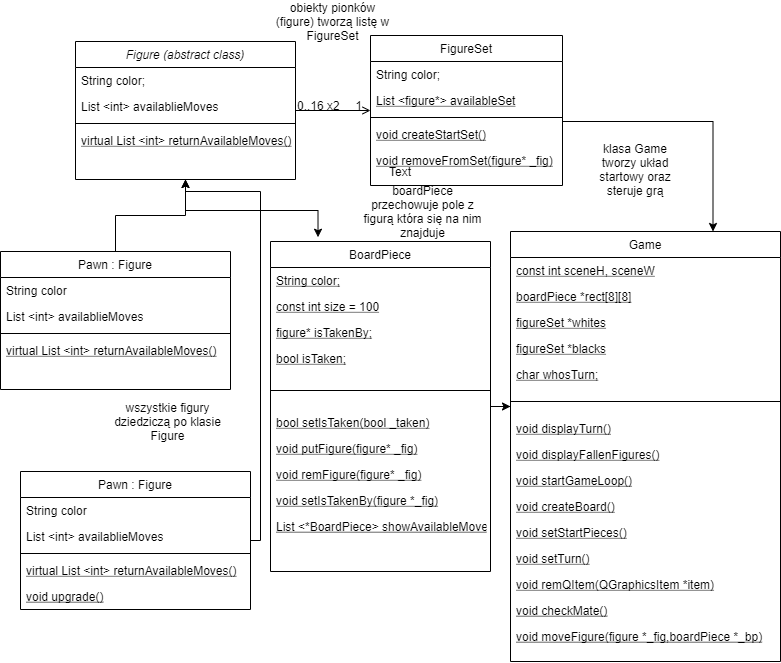

The diagram above was exported from draw.io. Its source (the exported page's mxGraphModel, read from the mxfile embedded in the PNG):
<mxGraphModel dx="1038" dy="523" grid="1" gridSize="10" guides="1" tooltips="1" connect="1" arrows="1" fold="1" page="1" pageScale="1" pageWidth="827" pageHeight="1169" math="0" shadow="0">
  <root>
    <mxCell id="WIyWlLk6GJQsqaUBKTNV-0" />
    <mxCell id="WIyWlLk6GJQsqaUBKTNV-1" parent="WIyWlLk6GJQsqaUBKTNV-0" />
    <mxCell id="OHDkW4WW_dgPe4JLG3_T-54" style="edgeStyle=orthogonalEdgeStyle;rounded=0;orthogonalLoop=1;jettySize=auto;html=1;entryX=0.216;entryY=-0.013;entryDx=0;entryDy=0;entryPerimeter=0;" parent="WIyWlLk6GJQsqaUBKTNV-1" source="zkfFHV4jXpPFQw0GAbJ--0" target="zkfFHV4jXpPFQw0GAbJ--13" edge="1">
      <mxGeometry relative="1" as="geometry" />
    </mxCell>
    <mxCell id="zkfFHV4jXpPFQw0GAbJ--0" value="Figure (abstract class)" style="swimlane;fontStyle=2;align=center;verticalAlign=top;childLayout=stackLayout;horizontal=1;startSize=26;horizontalStack=0;resizeParent=1;resizeLast=0;collapsible=1;marginBottom=0;rounded=0;shadow=0;strokeWidth=1;" parent="WIyWlLk6GJQsqaUBKTNV-1" vertex="1">
      <mxGeometry x="85" y="100" width="220" height="138" as="geometry">
        <mxRectangle x="230" y="140" width="160" height="26" as="alternateBounds" />
      </mxGeometry>
    </mxCell>
    <mxCell id="OHDkW4WW_dgPe4JLG3_T-5" value="String color;" style="text;align=left;verticalAlign=top;spacingLeft=4;spacingRight=4;overflow=hidden;rotatable=0;points=[[0,0.5],[1,0.5]];portConstraint=eastwest;" parent="zkfFHV4jXpPFQw0GAbJ--0" vertex="1">
      <mxGeometry y="26" width="220" height="26" as="geometry" />
    </mxCell>
    <mxCell id="OHDkW4WW_dgPe4JLG3_T-44" value="List &lt;int&gt; availablieMoves" style="text;align=left;verticalAlign=top;spacingLeft=4;spacingRight=4;overflow=hidden;rotatable=0;points=[[0,0.5],[1,0.5]];portConstraint=eastwest;" parent="zkfFHV4jXpPFQw0GAbJ--0" vertex="1">
      <mxGeometry y="52" width="220" height="26" as="geometry" />
    </mxCell>
    <mxCell id="zkfFHV4jXpPFQw0GAbJ--4" value="" style="line;html=1;strokeWidth=1;align=left;verticalAlign=middle;spacingTop=-1;spacingLeft=3;spacingRight=3;rotatable=0;labelPosition=right;points=[];portConstraint=eastwest;" parent="zkfFHV4jXpPFQw0GAbJ--0" vertex="1">
      <mxGeometry y="78" width="220" height="8" as="geometry" />
    </mxCell>
    <mxCell id="OHDkW4WW_dgPe4JLG3_T-2" value="virtual List &lt;int&gt; returnAvailableMoves()" style="text;align=left;verticalAlign=top;spacingLeft=4;spacingRight=4;overflow=hidden;rotatable=0;points=[[0,0.5],[1,0.5]];portConstraint=eastwest;fontStyle=4" parent="zkfFHV4jXpPFQw0GAbJ--0" vertex="1">
      <mxGeometry y="86" width="220" height="26" as="geometry" />
    </mxCell>
    <mxCell id="OHDkW4WW_dgPe4JLG3_T-51" style="edgeStyle=orthogonalEdgeStyle;rounded=0;orthogonalLoop=1;jettySize=auto;html=1;entryX=0.5;entryY=1;entryDx=0;entryDy=0;" parent="WIyWlLk6GJQsqaUBKTNV-1" source="zkfFHV4jXpPFQw0GAbJ--6" target="zkfFHV4jXpPFQw0GAbJ--0" edge="1">
      <mxGeometry relative="1" as="geometry">
        <mxPoint x="260" y="260" as="targetPoint" />
      </mxGeometry>
    </mxCell>
    <mxCell id="zkfFHV4jXpPFQw0GAbJ--6" value="Pawn : Figure" style="swimlane;fontStyle=0;align=center;verticalAlign=top;childLayout=stackLayout;horizontal=1;startSize=26;horizontalStack=0;resizeParent=1;resizeLast=0;collapsible=1;marginBottom=0;rounded=0;shadow=0;strokeWidth=1;" parent="WIyWlLk6GJQsqaUBKTNV-1" vertex="1">
      <mxGeometry x="10" y="310" width="230" height="138" as="geometry">
        <mxRectangle x="130" y="380" width="160" height="26" as="alternateBounds" />
      </mxGeometry>
    </mxCell>
    <mxCell id="zkfFHV4jXpPFQw0GAbJ--7" value="String color" style="text;align=left;verticalAlign=top;spacingLeft=4;spacingRight=4;overflow=hidden;rotatable=0;points=[[0,0.5],[1,0.5]];portConstraint=eastwest;" parent="zkfFHV4jXpPFQw0GAbJ--6" vertex="1">
      <mxGeometry y="26" width="230" height="26" as="geometry" />
    </mxCell>
    <mxCell id="OHDkW4WW_dgPe4JLG3_T-43" value="List &lt;int&gt; availablieMoves" style="text;align=left;verticalAlign=top;spacingLeft=4;spacingRight=4;overflow=hidden;rotatable=0;points=[[0,0.5],[1,0.5]];portConstraint=eastwest;" parent="zkfFHV4jXpPFQw0GAbJ--6" vertex="1">
      <mxGeometry y="52" width="230" height="26" as="geometry" />
    </mxCell>
    <mxCell id="zkfFHV4jXpPFQw0GAbJ--9" value="" style="line;html=1;strokeWidth=1;align=left;verticalAlign=middle;spacingTop=-1;spacingLeft=3;spacingRight=3;rotatable=0;labelPosition=right;points=[];portConstraint=eastwest;" parent="zkfFHV4jXpPFQw0GAbJ--6" vertex="1">
      <mxGeometry y="78" width="230" height="8" as="geometry" />
    </mxCell>
    <mxCell id="zkfFHV4jXpPFQw0GAbJ--10" value="virtual List &lt;int&gt; returnAvailableMoves()" style="text;align=left;verticalAlign=top;spacingLeft=4;spacingRight=4;overflow=hidden;rotatable=0;points=[[0,0.5],[1,0.5]];portConstraint=eastwest;fontStyle=4" parent="zkfFHV4jXpPFQw0GAbJ--6" vertex="1">
      <mxGeometry y="86" width="230" height="26" as="geometry" />
    </mxCell>
    <mxCell id="OV4_KWCXrgmkAiPBE44Q-0" style="edgeStyle=orthogonalEdgeStyle;rounded=0;orthogonalLoop=1;jettySize=auto;html=1;" edge="1" parent="WIyWlLk6GJQsqaUBKTNV-1" source="zkfFHV4jXpPFQw0GAbJ--13">
      <mxGeometry relative="1" as="geometry">
        <mxPoint x="520" y="465" as="targetPoint" />
      </mxGeometry>
    </mxCell>
    <mxCell id="zkfFHV4jXpPFQw0GAbJ--13" value="BoardPiece" style="swimlane;fontStyle=0;align=center;verticalAlign=top;childLayout=stackLayout;horizontal=1;startSize=26;horizontalStack=0;resizeParent=1;resizeLast=0;collapsible=1;marginBottom=0;rounded=0;shadow=0;strokeWidth=1;" parent="WIyWlLk6GJQsqaUBKTNV-1" vertex="1">
      <mxGeometry x="280" y="300" width="220" height="330" as="geometry">
        <mxRectangle x="340" y="380" width="170" height="26" as="alternateBounds" />
      </mxGeometry>
    </mxCell>
    <mxCell id="OHDkW4WW_dgPe4JLG3_T-9" value="String color;" style="text;align=left;verticalAlign=top;spacingLeft=4;spacingRight=4;overflow=hidden;rotatable=0;points=[[0,0.5],[1,0.5]];portConstraint=eastwest;fontStyle=4" parent="zkfFHV4jXpPFQw0GAbJ--13" vertex="1">
      <mxGeometry y="26" width="220" height="26" as="geometry" />
    </mxCell>
    <mxCell id="OHDkW4WW_dgPe4JLG3_T-10" value="const int size = 100" style="text;align=left;verticalAlign=top;spacingLeft=4;spacingRight=4;overflow=hidden;rotatable=0;points=[[0,0.5],[1,0.5]];portConstraint=eastwest;fontStyle=4" parent="zkfFHV4jXpPFQw0GAbJ--13" vertex="1">
      <mxGeometry y="52" width="220" height="26" as="geometry" />
    </mxCell>
    <mxCell id="OHDkW4WW_dgPe4JLG3_T-11" value="figure* isTakenBy;&#10;" style="text;align=left;verticalAlign=top;spacingLeft=4;spacingRight=4;overflow=hidden;rotatable=0;points=[[0,0.5],[1,0.5]];portConstraint=eastwest;fontStyle=4" parent="zkfFHV4jXpPFQw0GAbJ--13" vertex="1">
      <mxGeometry y="78" width="220" height="26" as="geometry" />
    </mxCell>
    <mxCell id="OHDkW4WW_dgPe4JLG3_T-12" value="bool isTaken;" style="text;align=left;verticalAlign=top;spacingLeft=4;spacingRight=4;overflow=hidden;rotatable=0;points=[[0,0.5],[1,0.5]];portConstraint=eastwest;fontStyle=4" parent="zkfFHV4jXpPFQw0GAbJ--13" vertex="1">
      <mxGeometry y="104" width="220" height="26" as="geometry" />
    </mxCell>
    <mxCell id="zkfFHV4jXpPFQw0GAbJ--15" value="" style="line;html=1;strokeWidth=1;align=left;verticalAlign=middle;spacingTop=-1;spacingLeft=3;spacingRight=3;rotatable=0;labelPosition=right;points=[];portConstraint=eastwest;" parent="zkfFHV4jXpPFQw0GAbJ--13" vertex="1">
      <mxGeometry y="130" width="220" height="38" as="geometry" />
    </mxCell>
    <mxCell id="OHDkW4WW_dgPe4JLG3_T-16" value="bool setIsTaken(bool _taken)" style="text;align=left;verticalAlign=top;spacingLeft=4;spacingRight=4;overflow=hidden;rotatable=0;points=[[0,0.5],[1,0.5]];portConstraint=eastwest;fontStyle=4" parent="zkfFHV4jXpPFQw0GAbJ--13" vertex="1">
      <mxGeometry y="168" width="220" height="26" as="geometry" />
    </mxCell>
    <mxCell id="OHDkW4WW_dgPe4JLG3_T-15" value="void putFigure(figure* _fig)" style="text;align=left;verticalAlign=top;spacingLeft=4;spacingRight=4;overflow=hidden;rotatable=0;points=[[0,0.5],[1,0.5]];portConstraint=eastwest;fontStyle=4" parent="zkfFHV4jXpPFQw0GAbJ--13" vertex="1">
      <mxGeometry y="194" width="220" height="26" as="geometry" />
    </mxCell>
    <mxCell id="OHDkW4WW_dgPe4JLG3_T-14" value="void remFigure(figure* _fig)" style="text;align=left;verticalAlign=top;spacingLeft=4;spacingRight=4;overflow=hidden;rotatable=0;points=[[0,0.5],[1,0.5]];portConstraint=eastwest;fontStyle=4" parent="zkfFHV4jXpPFQw0GAbJ--13" vertex="1">
      <mxGeometry y="220" width="220" height="26" as="geometry" />
    </mxCell>
    <mxCell id="OHDkW4WW_dgPe4JLG3_T-13" value="void setIsTakenBy(figure *_fig)" style="text;align=left;verticalAlign=top;spacingLeft=4;spacingRight=4;overflow=hidden;rotatable=0;points=[[0,0.5],[1,0.5]];portConstraint=eastwest;fontStyle=4" parent="zkfFHV4jXpPFQw0GAbJ--13" vertex="1">
      <mxGeometry y="246" width="220" height="26" as="geometry" />
    </mxCell>
    <mxCell id="OHDkW4WW_dgPe4JLG3_T-30" value="List &lt;*BoardPiece&gt; showAvailableMoves()" style="text;align=left;verticalAlign=top;spacingLeft=4;spacingRight=4;overflow=hidden;rotatable=0;points=[[0,0.5],[1,0.5]];portConstraint=eastwest;fontStyle=4" parent="zkfFHV4jXpPFQw0GAbJ--13" vertex="1">
      <mxGeometry y="272" width="220" height="26" as="geometry" />
    </mxCell>
    <mxCell id="OHDkW4WW_dgPe4JLG3_T-56" style="edgeStyle=orthogonalEdgeStyle;rounded=0;orthogonalLoop=1;jettySize=auto;html=1;entryX=0.75;entryY=0;entryDx=0;entryDy=0;" parent="WIyWlLk6GJQsqaUBKTNV-1" source="zkfFHV4jXpPFQw0GAbJ--17" target="OHDkW4WW_dgPe4JLG3_T-18" edge="1">
      <mxGeometry relative="1" as="geometry">
        <Array as="points">
          <mxPoint x="723" y="180" />
        </Array>
      </mxGeometry>
    </mxCell>
    <mxCell id="zkfFHV4jXpPFQw0GAbJ--17" value="FigureSet" style="swimlane;fontStyle=0;align=center;verticalAlign=top;childLayout=stackLayout;horizontal=1;startSize=26;horizontalStack=0;resizeParent=1;resizeLast=0;collapsible=1;marginBottom=0;rounded=0;shadow=0;strokeWidth=1;" parent="WIyWlLk6GJQsqaUBKTNV-1" vertex="1">
      <mxGeometry x="380" y="94" width="192" height="150" as="geometry">
        <mxRectangle x="550" y="140" width="160" height="26" as="alternateBounds" />
      </mxGeometry>
    </mxCell>
    <mxCell id="zkfFHV4jXpPFQw0GAbJ--1" value="String color;" style="text;align=left;verticalAlign=top;spacingLeft=4;spacingRight=4;overflow=hidden;rotatable=0;points=[[0,0.5],[1,0.5]];portConstraint=eastwest;" parent="zkfFHV4jXpPFQw0GAbJ--17" vertex="1">
      <mxGeometry y="26" width="192" height="26" as="geometry" />
    </mxCell>
    <mxCell id="OHDkW4WW_dgPe4JLG3_T-8" value="List &lt;figure*&gt; availableSet" style="text;align=left;verticalAlign=top;spacingLeft=4;spacingRight=4;overflow=hidden;rotatable=0;points=[[0,0.5],[1,0.5]];portConstraint=eastwest;fontStyle=4" parent="zkfFHV4jXpPFQw0GAbJ--17" vertex="1">
      <mxGeometry y="52" width="192" height="26" as="geometry" />
    </mxCell>
    <mxCell id="zkfFHV4jXpPFQw0GAbJ--23" value="" style="line;html=1;strokeWidth=1;align=left;verticalAlign=middle;spacingTop=-1;spacingLeft=3;spacingRight=3;rotatable=0;labelPosition=right;points=[];portConstraint=eastwest;" parent="zkfFHV4jXpPFQw0GAbJ--17" vertex="1">
      <mxGeometry y="78" width="192" height="8" as="geometry" />
    </mxCell>
    <mxCell id="OHDkW4WW_dgPe4JLG3_T-6" value="void createStartSet()" style="text;align=left;verticalAlign=top;spacingLeft=4;spacingRight=4;overflow=hidden;rotatable=0;points=[[0,0.5],[1,0.5]];portConstraint=eastwest;fontStyle=4" parent="zkfFHV4jXpPFQw0GAbJ--17" vertex="1">
      <mxGeometry y="86" width="192" height="26" as="geometry" />
    </mxCell>
    <mxCell id="OHDkW4WW_dgPe4JLG3_T-17" value="void removeFromSet(figure* _fig)" style="text;align=left;verticalAlign=top;spacingLeft=4;spacingRight=4;overflow=hidden;rotatable=0;points=[[0,0.5],[1,0.5]];portConstraint=eastwest;fontStyle=4" parent="zkfFHV4jXpPFQw0GAbJ--17" vertex="1">
      <mxGeometry y="112" width="192" height="26" as="geometry" />
    </mxCell>
    <mxCell id="zkfFHV4jXpPFQw0GAbJ--26" value="" style="endArrow=open;shadow=0;strokeWidth=1;rounded=0;endFill=1;edgeStyle=elbowEdgeStyle;elbow=vertical;" parent="WIyWlLk6GJQsqaUBKTNV-1" source="zkfFHV4jXpPFQw0GAbJ--0" target="zkfFHV4jXpPFQw0GAbJ--17" edge="1">
      <mxGeometry x="0.5" y="41" relative="1" as="geometry">
        <mxPoint x="380" y="192" as="sourcePoint" />
        <mxPoint x="540" y="192" as="targetPoint" />
        <mxPoint x="-40" y="32" as="offset" />
      </mxGeometry>
    </mxCell>
    <mxCell id="zkfFHV4jXpPFQw0GAbJ--27" value="0..16 x2" style="resizable=0;align=left;verticalAlign=bottom;labelBackgroundColor=none;fontSize=12;" parent="zkfFHV4jXpPFQw0GAbJ--26" connectable="0" vertex="1">
      <mxGeometry x="-1" relative="1" as="geometry">
        <mxPoint y="4" as="offset" />
      </mxGeometry>
    </mxCell>
    <mxCell id="zkfFHV4jXpPFQw0GAbJ--28" value="1" style="resizable=0;align=right;verticalAlign=bottom;labelBackgroundColor=none;fontSize=12;" parent="zkfFHV4jXpPFQw0GAbJ--26" connectable="0" vertex="1">
      <mxGeometry x="1" relative="1" as="geometry">
        <mxPoint x="-7" y="4" as="offset" />
      </mxGeometry>
    </mxCell>
    <mxCell id="OHDkW4WW_dgPe4JLG3_T-18" value="Game" style="swimlane;fontStyle=0;align=center;verticalAlign=top;childLayout=stackLayout;horizontal=1;startSize=26;horizontalStack=0;resizeParent=1;resizeLast=0;collapsible=1;marginBottom=0;rounded=0;shadow=0;strokeWidth=1;" parent="WIyWlLk6GJQsqaUBKTNV-1" vertex="1">
      <mxGeometry x="520" y="290" width="270" height="430" as="geometry">
        <mxRectangle x="340" y="380" width="170" height="26" as="alternateBounds" />
      </mxGeometry>
    </mxCell>
    <mxCell id="OHDkW4WW_dgPe4JLG3_T-19" value="const int sceneH, sceneW" style="text;align=left;verticalAlign=top;spacingLeft=4;spacingRight=4;overflow=hidden;rotatable=0;points=[[0,0.5],[1,0.5]];portConstraint=eastwest;fontStyle=4" parent="OHDkW4WW_dgPe4JLG3_T-18" vertex="1">
      <mxGeometry y="26" width="270" height="26" as="geometry" />
    </mxCell>
    <mxCell id="OHDkW4WW_dgPe4JLG3_T-21" value="boardPiece *rect[8][8]" style="text;align=left;verticalAlign=top;spacingLeft=4;spacingRight=4;overflow=hidden;rotatable=0;points=[[0,0.5],[1,0.5]];portConstraint=eastwest;fontStyle=4" parent="OHDkW4WW_dgPe4JLG3_T-18" vertex="1">
      <mxGeometry y="52" width="270" height="26" as="geometry" />
    </mxCell>
    <mxCell id="OHDkW4WW_dgPe4JLG3_T-22" value="figureSet *whites" style="text;align=left;verticalAlign=top;spacingLeft=4;spacingRight=4;overflow=hidden;rotatable=0;points=[[0,0.5],[1,0.5]];portConstraint=eastwest;fontStyle=4" parent="OHDkW4WW_dgPe4JLG3_T-18" vertex="1">
      <mxGeometry y="78" width="270" height="26" as="geometry" />
    </mxCell>
    <mxCell id="OHDkW4WW_dgPe4JLG3_T-28" value="figureSet *blacks" style="text;align=left;verticalAlign=top;spacingLeft=4;spacingRight=4;overflow=hidden;rotatable=0;points=[[0,0.5],[1,0.5]];portConstraint=eastwest;fontStyle=4" parent="OHDkW4WW_dgPe4JLG3_T-18" vertex="1">
      <mxGeometry y="104" width="270" height="26" as="geometry" />
    </mxCell>
    <mxCell id="OHDkW4WW_dgPe4JLG3_T-32" value="char whosTurn;" style="text;align=left;verticalAlign=top;spacingLeft=4;spacingRight=4;overflow=hidden;rotatable=0;points=[[0,0.5],[1,0.5]];portConstraint=eastwest;fontStyle=4" parent="OHDkW4WW_dgPe4JLG3_T-18" vertex="1">
      <mxGeometry y="130" width="270" height="26" as="geometry" />
    </mxCell>
    <mxCell id="OHDkW4WW_dgPe4JLG3_T-23" value="" style="line;html=1;strokeWidth=1;align=left;verticalAlign=middle;spacingTop=-1;spacingLeft=3;spacingRight=3;rotatable=0;labelPosition=right;points=[];portConstraint=eastwest;" parent="OHDkW4WW_dgPe4JLG3_T-18" vertex="1">
      <mxGeometry y="156" width="270" height="28" as="geometry" />
    </mxCell>
    <mxCell id="OHDkW4WW_dgPe4JLG3_T-35" value="void displayTurn()" style="text;align=left;verticalAlign=top;spacingLeft=4;spacingRight=4;overflow=hidden;rotatable=0;points=[[0,0.5],[1,0.5]];portConstraint=eastwest;fontStyle=4" parent="OHDkW4WW_dgPe4JLG3_T-18" vertex="1">
      <mxGeometry y="184" width="270" height="26" as="geometry" />
    </mxCell>
    <mxCell id="OHDkW4WW_dgPe4JLG3_T-34" value="void displayFallenFigures()" style="text;align=left;verticalAlign=top;spacingLeft=4;spacingRight=4;overflow=hidden;rotatable=0;points=[[0,0.5],[1,0.5]];portConstraint=eastwest;fontStyle=4" parent="OHDkW4WW_dgPe4JLG3_T-18" vertex="1">
      <mxGeometry y="210" width="270" height="26" as="geometry" />
    </mxCell>
    <mxCell id="OHDkW4WW_dgPe4JLG3_T-33" value="void startGameLoop()" style="text;align=left;verticalAlign=top;spacingLeft=4;spacingRight=4;overflow=hidden;rotatable=0;points=[[0,0.5],[1,0.5]];portConstraint=eastwest;fontStyle=4" parent="OHDkW4WW_dgPe4JLG3_T-18" vertex="1">
      <mxGeometry y="236" width="270" height="26" as="geometry" />
    </mxCell>
    <mxCell id="OHDkW4WW_dgPe4JLG3_T-25" value="void createBoard()" style="text;align=left;verticalAlign=top;spacingLeft=4;spacingRight=4;overflow=hidden;rotatable=0;points=[[0,0.5],[1,0.5]];portConstraint=eastwest;fontStyle=4" parent="OHDkW4WW_dgPe4JLG3_T-18" vertex="1">
      <mxGeometry y="262" width="270" height="26" as="geometry" />
    </mxCell>
    <mxCell id="OHDkW4WW_dgPe4JLG3_T-26" value="void setStartPieces()" style="text;align=left;verticalAlign=top;spacingLeft=4;spacingRight=4;overflow=hidden;rotatable=0;points=[[0,0.5],[1,0.5]];portConstraint=eastwest;fontStyle=4" parent="OHDkW4WW_dgPe4JLG3_T-18" vertex="1">
      <mxGeometry y="288" width="270" height="26" as="geometry" />
    </mxCell>
    <mxCell id="OHDkW4WW_dgPe4JLG3_T-31" value="void setTurn()" style="text;align=left;verticalAlign=top;spacingLeft=4;spacingRight=4;overflow=hidden;rotatable=0;points=[[0,0.5],[1,0.5]];portConstraint=eastwest;fontStyle=4" parent="OHDkW4WW_dgPe4JLG3_T-18" vertex="1">
      <mxGeometry y="314" width="270" height="26" as="geometry" />
    </mxCell>
    <mxCell id="OHDkW4WW_dgPe4JLG3_T-24" value="void remQItem(QGraphicsItem *item)" style="text;align=left;verticalAlign=top;spacingLeft=4;spacingRight=4;overflow=hidden;rotatable=0;points=[[0,0.5],[1,0.5]];portConstraint=eastwest;fontStyle=4" parent="OHDkW4WW_dgPe4JLG3_T-18" vertex="1">
      <mxGeometry y="340" width="270" height="26" as="geometry" />
    </mxCell>
    <mxCell id="OHDkW4WW_dgPe4JLG3_T-36" value="void checkMate()" style="text;align=left;verticalAlign=top;spacingLeft=4;spacingRight=4;overflow=hidden;rotatable=0;points=[[0,0.5],[1,0.5]];portConstraint=eastwest;fontStyle=4" parent="OHDkW4WW_dgPe4JLG3_T-18" vertex="1">
      <mxGeometry y="366" width="270" height="26" as="geometry" />
    </mxCell>
    <mxCell id="OHDkW4WW_dgPe4JLG3_T-27" value="void moveFigure(figure *_fig,boardPiece *_bp)" style="text;align=left;verticalAlign=top;spacingLeft=4;spacingRight=4;overflow=hidden;rotatable=0;points=[[0,0.5],[1,0.5]];portConstraint=eastwest;fontStyle=4" parent="OHDkW4WW_dgPe4JLG3_T-18" vertex="1">
      <mxGeometry y="392" width="270" height="36" as="geometry" />
    </mxCell>
    <mxCell id="OHDkW4WW_dgPe4JLG3_T-50" style="edgeStyle=orthogonalEdgeStyle;rounded=0;orthogonalLoop=1;jettySize=auto;html=1;entryX=0.5;entryY=1;entryDx=0;entryDy=0;" parent="WIyWlLk6GJQsqaUBKTNV-1" source="OHDkW4WW_dgPe4JLG3_T-37" target="zkfFHV4jXpPFQw0GAbJ--0" edge="1">
      <mxGeometry relative="1" as="geometry">
        <mxPoint x="280" y="260" as="targetPoint" />
        <Array as="points">
          <mxPoint x="270" y="599" />
          <mxPoint x="270" y="250" />
          <mxPoint x="195" y="250" />
        </Array>
      </mxGeometry>
    </mxCell>
    <mxCell id="OHDkW4WW_dgPe4JLG3_T-37" value="Pawn : Figure" style="swimlane;fontStyle=0;align=center;verticalAlign=top;childLayout=stackLayout;horizontal=1;startSize=26;horizontalStack=0;resizeParent=1;resizeLast=0;collapsible=1;marginBottom=0;rounded=0;shadow=0;strokeWidth=1;" parent="WIyWlLk6GJQsqaUBKTNV-1" vertex="1">
      <mxGeometry x="30" y="530" width="230" height="138" as="geometry">
        <mxRectangle x="130" y="380" width="160" height="26" as="alternateBounds" />
      </mxGeometry>
    </mxCell>
    <mxCell id="OHDkW4WW_dgPe4JLG3_T-38" value="String color" style="text;align=left;verticalAlign=top;spacingLeft=4;spacingRight=4;overflow=hidden;rotatable=0;points=[[0,0.5],[1,0.5]];portConstraint=eastwest;" parent="OHDkW4WW_dgPe4JLG3_T-37" vertex="1">
      <mxGeometry y="26" width="230" height="26" as="geometry" />
    </mxCell>
    <mxCell id="OHDkW4WW_dgPe4JLG3_T-42" value="List &lt;int&gt; availablieMoves" style="text;align=left;verticalAlign=top;spacingLeft=4;spacingRight=4;overflow=hidden;rotatable=0;points=[[0,0.5],[1,0.5]];portConstraint=eastwest;" parent="OHDkW4WW_dgPe4JLG3_T-37" vertex="1">
      <mxGeometry y="52" width="230" height="26" as="geometry" />
    </mxCell>
    <mxCell id="OHDkW4WW_dgPe4JLG3_T-39" value="" style="line;html=1;strokeWidth=1;align=left;verticalAlign=middle;spacingTop=-1;spacingLeft=3;spacingRight=3;rotatable=0;labelPosition=right;points=[];portConstraint=eastwest;" parent="OHDkW4WW_dgPe4JLG3_T-37" vertex="1">
      <mxGeometry y="78" width="230" height="8" as="geometry" />
    </mxCell>
    <mxCell id="OHDkW4WW_dgPe4JLG3_T-40" value="virtual List &lt;int&gt; returnAvailableMoves()" style="text;align=left;verticalAlign=top;spacingLeft=4;spacingRight=4;overflow=hidden;rotatable=0;points=[[0,0.5],[1,0.5]];portConstraint=eastwest;fontStyle=4" parent="OHDkW4WW_dgPe4JLG3_T-37" vertex="1">
      <mxGeometry y="86" width="230" height="26" as="geometry" />
    </mxCell>
    <mxCell id="OHDkW4WW_dgPe4JLG3_T-41" value="void upgrade()" style="text;align=left;verticalAlign=top;spacingLeft=4;spacingRight=4;overflow=hidden;rotatable=0;points=[[0,0.5],[1,0.5]];portConstraint=eastwest;fontStyle=4" parent="OHDkW4WW_dgPe4JLG3_T-37" vertex="1">
      <mxGeometry y="112" width="230" height="26" as="geometry" />
    </mxCell>
    <mxCell id="OHDkW4WW_dgPe4JLG3_T-52" value="wszystkie figury dziedziczą po klasie Figure" style="text;html=1;strokeColor=none;fillColor=none;align=center;verticalAlign=middle;whiteSpace=wrap;rounded=0;" parent="WIyWlLk6GJQsqaUBKTNV-1" vertex="1">
      <mxGeometry x="115" y="470" width="125" height="20" as="geometry" />
    </mxCell>
    <mxCell id="OHDkW4WW_dgPe4JLG3_T-53" value="obiekty pionków (figure) tworzą listę w FigureSet" style="text;html=1;strokeColor=none;fillColor=none;align=center;verticalAlign=middle;whiteSpace=wrap;rounded=0;" parent="WIyWlLk6GJQsqaUBKTNV-1" vertex="1">
      <mxGeometry x="280" y="70" width="125" height="20" as="geometry" />
    </mxCell>
    <mxCell id="OHDkW4WW_dgPe4JLG3_T-55" value="boardPiece przechowuje pole z figurą która się na nim znajduje" style="text;html=1;strokeColor=none;fillColor=none;align=center;verticalAlign=middle;whiteSpace=wrap;rounded=0;" parent="WIyWlLk6GJQsqaUBKTNV-1" vertex="1">
      <mxGeometry x="370" y="260" width="125" height="20" as="geometry" />
    </mxCell>
    <mxCell id="OHDkW4WW_dgPe4JLG3_T-58" value="Text" style="text;html=1;strokeColor=none;fillColor=none;align=center;verticalAlign=middle;whiteSpace=wrap;rounded=0;" parent="WIyWlLk6GJQsqaUBKTNV-1" vertex="1">
      <mxGeometry x="390" y="220" width="40" height="20" as="geometry" />
    </mxCell>
    <mxCell id="OHDkW4WW_dgPe4JLG3_T-59" value="klasa Game tworzy układ startowy oraz steruje grą" style="text;html=1;strokeColor=none;fillColor=none;align=center;verticalAlign=middle;whiteSpace=wrap;rounded=0;" parent="WIyWlLk6GJQsqaUBKTNV-1" vertex="1">
      <mxGeometry x="600" y="218" width="90" height="20" as="geometry" />
    </mxCell>
  </root>
</mxGraphModel>